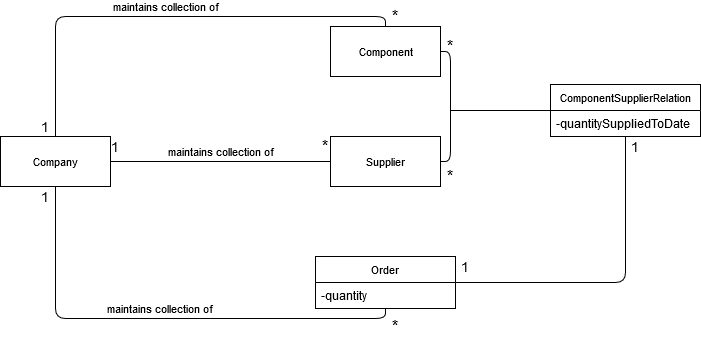

The diagram above was exported from draw.io. Its source (the exported page's mxGraphModel, read from the mxfile embedded in the PNG):
<mxGraphModel dx="1422" dy="813" grid="1" gridSize="10" guides="1" tooltips="1" connect="1" arrows="1" fold="1" page="1" pageScale="1" pageWidth="850" pageHeight="1100" math="0" shadow="0">
  <root>
    <mxCell id="0" />
    <mxCell id="1" parent="0" />
    <mxCell id="3R72qEYzUK9AKKmB69Cd-22" value="Company" style="html=1;fontSize=11;" vertex="1" parent="1">
      <mxGeometry x="60" y="340" width="110" height="50" as="geometry" />
    </mxCell>
    <mxCell id="3R72qEYzUK9AKKmB69Cd-23" value="Supplier" style="html=1;fontSize=11;" vertex="1" parent="1">
      <mxGeometry x="390" y="340" width="110" height="50" as="geometry" />
    </mxCell>
    <mxCell id="3R72qEYzUK9AKKmB69Cd-24" value="Component" style="html=1;fontSize=11;" vertex="1" parent="1">
      <mxGeometry x="390" y="230" width="110" height="50" as="geometry" />
    </mxCell>
    <mxCell id="3R72qEYzUK9AKKmB69Cd-25" value="Order" style="swimlane;fontStyle=0;childLayout=stackLayout;horizontal=1;startSize=26;fillColor=none;horizontalStack=0;resizeParent=1;resizeParentMax=0;resizeLast=0;collapsible=1;marginBottom=0;fontSize=11;" vertex="1" parent="1">
      <mxGeometry x="375" y="460" width="140" height="52" as="geometry" />
    </mxCell>
    <mxCell id="3R72qEYzUK9AKKmB69Cd-26" value="-quantity" style="text;strokeColor=none;fillColor=none;align=left;verticalAlign=top;spacingLeft=4;spacingRight=4;overflow=hidden;rotatable=0;points=[[0,0.5],[1,0.5]];portConstraint=eastwest;" vertex="1" parent="3R72qEYzUK9AKKmB69Cd-25">
      <mxGeometry y="26" width="140" height="26" as="geometry" />
    </mxCell>
    <mxCell id="3R72qEYzUK9AKKmB69Cd-33" value="ComponentSupplierRelation" style="swimlane;fontStyle=0;childLayout=stackLayout;horizontal=1;startSize=26;fillColor=none;horizontalStack=0;resizeParent=1;resizeParentMax=0;resizeLast=0;collapsible=1;marginBottom=0;fontSize=11;align=center;" vertex="1" parent="1">
      <mxGeometry x="610" y="288" width="150" height="52" as="geometry">
        <mxRectangle x="610" y="288" width="160" height="26" as="alternateBounds" />
      </mxGeometry>
    </mxCell>
    <mxCell id="3R72qEYzUK9AKKmB69Cd-34" value="-quantitySuppliedToDate" style="text;strokeColor=none;fillColor=none;align=left;verticalAlign=top;spacingLeft=4;spacingRight=4;overflow=hidden;rotatable=0;points=[[0,0.5],[1,0.5]];portConstraint=eastwest;" vertex="1" parent="3R72qEYzUK9AKKmB69Cd-33">
      <mxGeometry y="26" width="150" height="26" as="geometry" />
    </mxCell>
    <mxCell id="3R72qEYzUK9AKKmB69Cd-37" value="maintains collection of" style="html=1;verticalAlign=bottom;endArrow=none;fontSize=11;exitX=1;exitY=0.5;exitDx=0;exitDy=0;entryX=0;entryY=0.5;entryDx=0;entryDy=0;endFill=0;" edge="1" parent="1" source="3R72qEYzUK9AKKmB69Cd-22" target="3R72qEYzUK9AKKmB69Cd-23">
      <mxGeometry width="80" relative="1" as="geometry">
        <mxPoint x="350" y="390" as="sourcePoint" />
        <mxPoint x="430" y="390" as="targetPoint" />
      </mxGeometry>
    </mxCell>
    <mxCell id="3R72qEYzUK9AKKmB69Cd-38" value="1" style="text;html=1;strokeColor=none;fillColor=none;align=center;verticalAlign=middle;whiteSpace=wrap;rounded=0;fontSize=14;" vertex="1" parent="1">
      <mxGeometry x="170" y="340" width="10" height="20" as="geometry" />
    </mxCell>
    <mxCell id="3R72qEYzUK9AKKmB69Cd-40" value="*" style="text;html=1;strokeColor=none;fillColor=none;align=center;verticalAlign=middle;whiteSpace=wrap;rounded=0;fontSize=16;" vertex="1" parent="1">
      <mxGeometry x="380" y="340" width="10" height="20" as="geometry" />
    </mxCell>
    <mxCell id="3R72qEYzUK9AKKmB69Cd-42" value="maintains collection of" style="html=1;verticalAlign=bottom;endArrow=none;fontSize=11;edgeStyle=orthogonalEdgeStyle;exitX=0.5;exitY=0;exitDx=0;exitDy=0;entryX=0.5;entryY=0;entryDx=0;entryDy=0;endFill=0;elbow=vertical;" edge="1" parent="1" source="3R72qEYzUK9AKKmB69Cd-22" target="3R72qEYzUK9AKKmB69Cd-24">
      <mxGeometry width="80" relative="1" as="geometry">
        <mxPoint x="190" y="440" as="sourcePoint" />
        <mxPoint x="270" y="440" as="targetPoint" />
      </mxGeometry>
    </mxCell>
    <mxCell id="3R72qEYzUK9AKKmB69Cd-44" value="1" style="text;html=1;strokeColor=none;fillColor=none;align=center;verticalAlign=middle;whiteSpace=wrap;rounded=0;fontSize=14;" vertex="1" parent="1">
      <mxGeometry x="100" y="320" width="10" height="20" as="geometry" />
    </mxCell>
    <mxCell id="3R72qEYzUK9AKKmB69Cd-45" value="*" style="text;html=1;strokeColor=none;fillColor=none;align=center;verticalAlign=middle;whiteSpace=wrap;rounded=0;fontSize=16;" vertex="1" parent="1">
      <mxGeometry x="450" y="210" width="10" height="20" as="geometry" />
    </mxCell>
    <mxCell id="3R72qEYzUK9AKKmB69Cd-46" value="maintains collection of" style="html=1;verticalAlign=bottom;endArrow=none;fontSize=11;edgeStyle=orthogonalEdgeStyle;exitX=0.5;exitY=1;exitDx=0;exitDy=0;entryX=0.5;entryY=1;entryDx=0;entryDy=0;endFill=0;elbow=vertical;" edge="1" parent="1" source="3R72qEYzUK9AKKmB69Cd-22" target="3R72qEYzUK9AKKmB69Cd-25">
      <mxGeometry width="80" relative="1" as="geometry">
        <mxPoint x="90" y="640" as="sourcePoint" />
        <mxPoint x="420" y="530" as="targetPoint" />
      </mxGeometry>
    </mxCell>
    <mxCell id="3R72qEYzUK9AKKmB69Cd-47" value="1" style="text;html=1;strokeColor=none;fillColor=none;align=center;verticalAlign=middle;whiteSpace=wrap;rounded=0;fontSize=14;" vertex="1" parent="1">
      <mxGeometry x="100" y="390" width="10" height="20" as="geometry" />
    </mxCell>
    <mxCell id="3R72qEYzUK9AKKmB69Cd-48" value="*" style="text;html=1;strokeColor=none;fillColor=none;align=center;verticalAlign=middle;whiteSpace=wrap;rounded=0;fontSize=16;" vertex="1" parent="1">
      <mxGeometry x="450" y="520" width="10" height="20" as="geometry" />
    </mxCell>
    <mxCell id="3R72qEYzUK9AKKmB69Cd-49" value="" style="endArrow=none;html=1;fontSize=11;edgeStyle=orthogonalEdgeStyle;exitX=1;exitY=0.5;exitDx=0;exitDy=0;entryX=1;entryY=0.5;entryDx=0;entryDy=0;" edge="1" parent="1" source="3R72qEYzUK9AKKmB69Cd-24" target="3R72qEYzUK9AKKmB69Cd-23">
      <mxGeometry width="50" height="50" relative="1" as="geometry">
        <mxPoint x="360" y="420" as="sourcePoint" />
        <mxPoint x="410" y="370" as="targetPoint" />
      </mxGeometry>
    </mxCell>
    <mxCell id="3R72qEYzUK9AKKmB69Cd-50" value="" style="endArrow=none;html=1;fontSize=11;exitX=0;exitY=0.5;exitDx=0;exitDy=0;" edge="1" parent="1" source="3R72qEYzUK9AKKmB69Cd-33">
      <mxGeometry width="50" height="50" relative="1" as="geometry">
        <mxPoint x="360" y="420" as="sourcePoint" />
        <mxPoint x="510" y="314" as="targetPoint" />
      </mxGeometry>
    </mxCell>
    <mxCell id="3R72qEYzUK9AKKmB69Cd-51" value="*" style="text;html=1;strokeColor=none;fillColor=none;align=center;verticalAlign=middle;whiteSpace=wrap;rounded=0;fontSize=16;" vertex="1" parent="1">
      <mxGeometry x="505" y="240" width="10" height="20" as="geometry" />
    </mxCell>
    <mxCell id="3R72qEYzUK9AKKmB69Cd-52" value="*" style="text;html=1;strokeColor=none;fillColor=none;align=center;verticalAlign=middle;whiteSpace=wrap;rounded=0;fontSize=16;" vertex="1" parent="1">
      <mxGeometry x="505" y="370" width="10" height="20" as="geometry" />
    </mxCell>
    <mxCell id="3R72qEYzUK9AKKmB69Cd-53" value="" style="endArrow=none;html=1;fontSize=11;exitX=1;exitY=0.5;exitDx=0;exitDy=0;entryX=0.5;entryY=1;entryDx=0;entryDy=0;edgeStyle=orthogonalEdgeStyle;" edge="1" parent="1" source="3R72qEYzUK9AKKmB69Cd-25" target="3R72qEYzUK9AKKmB69Cd-33">
      <mxGeometry width="50" height="50" relative="1" as="geometry">
        <mxPoint x="360" y="420" as="sourcePoint" />
        <mxPoint x="410" y="370" as="targetPoint" />
      </mxGeometry>
    </mxCell>
    <mxCell id="3R72qEYzUK9AKKmB69Cd-54" value="1" style="text;html=1;strokeColor=none;fillColor=none;align=center;verticalAlign=middle;whiteSpace=wrap;rounded=0;fontSize=14;" vertex="1" parent="1">
      <mxGeometry x="520" y="460" width="10" height="20" as="geometry" />
    </mxCell>
    <mxCell id="3R72qEYzUK9AKKmB69Cd-55" value="1" style="text;html=1;strokeColor=none;fillColor=none;align=center;verticalAlign=middle;whiteSpace=wrap;rounded=0;fontSize=14;" vertex="1" parent="1">
      <mxGeometry x="690" y="340" width="10" height="20" as="geometry" />
    </mxCell>
  </root>
</mxGraphModel>